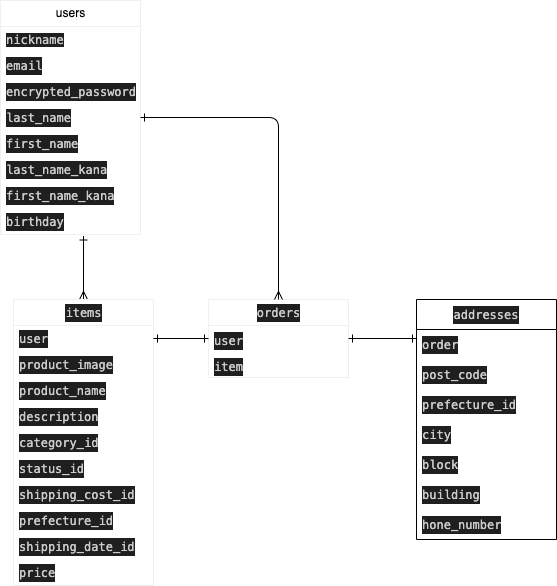

The diagram above was exported from draw.io. Its source (the exported page's mxGraphModel, read from the mxfile embedded in the PNG):
<mxGraphModel dx="514" dy="647" grid="1" gridSize="13" guides="1" tooltips="1" connect="1" arrows="1" fold="1" page="1" pageScale="1" pageWidth="827" pageHeight="1169" math="0" shadow="0">
  <root>
    <mxCell id="0" />
    <mxCell id="1" parent="0" />
    <mxCell id="71" value="users" style="swimlane;fontStyle=0;childLayout=stackLayout;horizontal=1;startSize=26;fillColor=none;horizontalStack=0;resizeParent=1;resizeParentMax=0;resizeLast=0;collapsible=1;marginBottom=0;html=1;strokeColor=#F0F0F0;" vertex="1" parent="1">
      <mxGeometry x="104" y="26" width="140" height="234" as="geometry" />
    </mxCell>
    <mxCell id="72" value="&lt;p style=&quot;margin: 0px; font-variant-numeric: normal; font-variant-east-asian: normal; font-variant-alternates: normal; font-kerning: auto; font-optical-sizing: auto; font-feature-settings: normal; font-variation-settings: normal; font-stretch: normal; font-size: 13px; line-height: normal; font-family: &amp;quot;Hiragino Sans&amp;quot;;&quot; class=&quot;p1&quot;&gt;&lt;span style=&quot;background-color: rgb(31, 31, 31); color: rgb(204, 204, 204); font-family: Menlo, Monaco, &amp;quot;Courier New&amp;quot;, monospace; font-size: 12px;&quot;&gt;nickname&lt;/span&gt;&lt;/p&gt;" style="text;strokeColor=none;fillColor=none;align=left;verticalAlign=middle;spacingLeft=4;spacingRight=4;overflow=hidden;rotatable=0;points=[[0,0.5],[1,0.5]];portConstraint=eastwest;whiteSpace=wrap;html=1;fontColor=#F0F0F0;fontSize=13;" vertex="1" parent="71">
      <mxGeometry y="26" width="140" height="26" as="geometry" />
    </mxCell>
    <mxCell id="73" value="&lt;div style=&quot;color: rgb(204, 204, 204); background-color: rgb(31, 31, 31); font-family: Menlo, Monaco, &amp;quot;Courier New&amp;quot;, monospace; font-size: 12px; line-height: 18px;&quot;&gt;email&lt;/div&gt;" style="text;strokeColor=none;fillColor=none;align=left;verticalAlign=middle;spacingLeft=4;spacingRight=4;overflow=hidden;rotatable=0;points=[[0,0.5],[1,0.5]];portConstraint=eastwest;whiteSpace=wrap;html=1;fontColor=#f8f1f1;fontSize=13;" vertex="1" parent="71">
      <mxGeometry y="52" width="140" height="26" as="geometry" />
    </mxCell>
    <mxCell id="74" value="&lt;div style=&quot;color: rgb(204, 204, 204); background-color: rgb(31, 31, 31); font-family: Menlo, Monaco, &amp;quot;Courier New&amp;quot;, monospace; font-size: 12px; line-height: 18px;&quot;&gt;encrypted_password&amp;nbsp;&lt;/div&gt;" style="text;strokeColor=none;fillColor=none;align=left;verticalAlign=middle;spacingLeft=4;spacingRight=4;overflow=hidden;rotatable=0;points=[[0,0.5],[1,0.5]];portConstraint=eastwest;whiteSpace=wrap;html=1;fontColor=#F0F0F0;fontSize=13;" vertex="1" parent="71">
      <mxGeometry y="78" width="140" height="26" as="geometry" />
    </mxCell>
    <mxCell id="77" value="&lt;div style=&quot;color: rgb(204, 204, 204); background-color: rgb(31, 31, 31); font-family: Menlo, Monaco, &amp;quot;Courier New&amp;quot;, monospace; font-size: 12px; line-height: 18px;&quot;&gt;last_name&lt;/div&gt;" style="text;strokeColor=none;fillColor=none;align=left;verticalAlign=middle;spacingLeft=4;spacingRight=4;overflow=hidden;rotatable=0;points=[[0,0.5],[1,0.5]];portConstraint=eastwest;whiteSpace=wrap;html=1;fontColor=#F0F0F0;fontSize=13;" vertex="1" parent="71">
      <mxGeometry y="104" width="140" height="26" as="geometry" />
    </mxCell>
    <mxCell id="78" value="&lt;div style=&quot;color: rgb(204, 204, 204); background-color: rgb(31, 31, 31); font-family: Menlo, Monaco, &amp;quot;Courier New&amp;quot;, monospace; font-size: 12px; line-height: 18px;&quot;&gt;first_name&lt;/div&gt;" style="text;strokeColor=none;fillColor=none;align=left;verticalAlign=middle;spacingLeft=4;spacingRight=4;overflow=hidden;rotatable=0;points=[[0,0.5],[1,0.5]];portConstraint=eastwest;whiteSpace=wrap;html=1;fontColor=#F0F0F0;fontSize=13;" vertex="1" parent="71">
      <mxGeometry y="130" width="140" height="26" as="geometry" />
    </mxCell>
    <mxCell id="79" value="&lt;div style=&quot;color: rgb(204, 204, 204); background-color: rgb(31, 31, 31); font-family: Menlo, Monaco, &amp;quot;Courier New&amp;quot;, monospace; font-size: 12px; line-height: 18px;&quot;&gt;last_name_kana&lt;/div&gt;" style="text;strokeColor=none;fillColor=none;align=left;verticalAlign=middle;spacingLeft=4;spacingRight=4;overflow=hidden;rotatable=0;points=[[0,0.5],[1,0.5]];portConstraint=eastwest;whiteSpace=wrap;html=1;fontColor=#F0F0F0;fontSize=13;" vertex="1" parent="71">
      <mxGeometry y="156" width="140" height="26" as="geometry" />
    </mxCell>
    <mxCell id="80" value="&lt;div style=&quot;color: rgb(204, 204, 204); background-color: rgb(31, 31, 31); font-family: Menlo, Monaco, &amp;quot;Courier New&amp;quot;, monospace; font-size: 12px; line-height: 18px;&quot;&gt;first_name_kana&lt;/div&gt;" style="text;strokeColor=none;fillColor=none;align=left;verticalAlign=middle;spacingLeft=4;spacingRight=4;overflow=hidden;rotatable=0;points=[[0,0.5],[1,0.5]];portConstraint=eastwest;whiteSpace=wrap;html=1;fontColor=#F0F0F0;fontSize=13;" vertex="1" parent="71">
      <mxGeometry y="182" width="140" height="26" as="geometry" />
    </mxCell>
    <mxCell id="81" value="&lt;div style=&quot;color: rgb(204, 204, 204); background-color: rgb(31, 31, 31); font-family: Menlo, Monaco, &amp;quot;Courier New&amp;quot;, monospace; font-size: 12px; line-height: 18px;&quot;&gt;birthday&lt;/div&gt;" style="text;strokeColor=none;fillColor=none;align=left;verticalAlign=middle;spacingLeft=4;spacingRight=4;overflow=hidden;rotatable=0;points=[[0,0.5],[1,0.5]];portConstraint=eastwest;whiteSpace=wrap;html=1;fontColor=#FFFFFF;fontSize=13;" vertex="1" parent="71">
      <mxGeometry y="208" width="140" height="26" as="geometry" />
    </mxCell>
    <mxCell id="116" style="edgeStyle=none;html=1;exitX=0.5;exitY=0;exitDx=0;exitDy=0;entryX=0.593;entryY=1.058;entryDx=0;entryDy=0;entryPerimeter=0;fontSize=13;fontColor=#FFFFFF;endArrow=ERone;endFill=0;startArrow=ERmany;startFill=0;" edge="1" parent="1" source="82" target="81">
      <mxGeometry relative="1" as="geometry" />
    </mxCell>
    <mxCell id="82" value="&lt;div style=&quot;color: rgb(204, 204, 204); background-color: rgb(31, 31, 31); font-family: Menlo, Monaco, &amp;quot;Courier New&amp;quot;, monospace; line-height: 18px;&quot;&gt;&lt;div style=&quot;line-height: 18px;&quot;&gt;items&lt;/div&gt;&lt;/div&gt;" style="swimlane;fontStyle=0;childLayout=stackLayout;horizontal=1;startSize=26;fillColor=none;horizontalStack=0;resizeParent=1;resizeParentMax=0;resizeLast=0;collapsible=1;marginBottom=0;html=1;strokeColor=#F0F0F0;fontColor=#FFFFFF;" vertex="1" parent="1">
      <mxGeometry x="117" y="325" width="140" height="286" as="geometry" />
    </mxCell>
    <mxCell id="83" value="&lt;div style=&quot;color: rgb(204, 204, 204); background-color: rgb(31, 31, 31); font-family: Menlo, Monaco, &amp;quot;Courier New&amp;quot;, monospace; font-size: 12px; line-height: 18px;&quot;&gt;user &lt;/div&gt;" style="text;strokeColor=none;fillColor=none;align=left;verticalAlign=middle;spacingLeft=4;spacingRight=4;overflow=hidden;rotatable=0;points=[[0,0.5],[1,0.5]];portConstraint=eastwest;whiteSpace=wrap;html=1;fontColor=#FFFFFF;fontSize=11;" vertex="1" parent="82">
      <mxGeometry y="26" width="140" height="26" as="geometry" />
    </mxCell>
    <mxCell id="84" value="&lt;div style=&quot;color: rgb(204, 204, 204); background-color: rgb(31, 31, 31); font-family: Menlo, Monaco, &amp;quot;Courier New&amp;quot;, monospace; font-size: 12px; line-height: 18px;&quot;&gt;product_image&lt;/div&gt;" style="text;strokeColor=none;fillColor=none;align=left;verticalAlign=middle;spacingLeft=4;spacingRight=4;overflow=hidden;rotatable=0;points=[[0,0.5],[1,0.5]];portConstraint=eastwest;whiteSpace=wrap;html=1;fontColor=#FFFFFF;fontSize=11;" vertex="1" parent="82">
      <mxGeometry y="52" width="140" height="26" as="geometry" />
    </mxCell>
    <mxCell id="85" value="&lt;div style=&quot;color: rgb(204, 204, 204); background-color: rgb(31, 31, 31); font-family: Menlo, Monaco, &amp;quot;Courier New&amp;quot;, monospace; font-size: 12px; line-height: 18px;&quot;&gt;product_name&lt;/div&gt;" style="text;strokeColor=none;fillColor=none;align=left;verticalAlign=middle;spacingLeft=4;spacingRight=4;overflow=hidden;rotatable=0;points=[[0,0.5],[1,0.5]];portConstraint=eastwest;whiteSpace=wrap;html=1;fontColor=#FFFFFF;fontSize=11;" vertex="1" parent="82">
      <mxGeometry y="78" width="140" height="26" as="geometry" />
    </mxCell>
    <mxCell id="86" value="&lt;div style=&quot;color: rgb(204, 204, 204); background-color: rgb(31, 31, 31); font-family: Menlo, Monaco, &amp;quot;Courier New&amp;quot;, monospace; font-size: 12px; line-height: 18px;&quot;&gt;description&lt;/div&gt;" style="text;strokeColor=none;fillColor=none;align=left;verticalAlign=middle;spacingLeft=4;spacingRight=4;overflow=hidden;rotatable=0;points=[[0,0.5],[1,0.5]];portConstraint=eastwest;whiteSpace=wrap;html=1;fontColor=#FFFFFF;fontSize=11;" vertex="1" parent="82">
      <mxGeometry y="104" width="140" height="26" as="geometry" />
    </mxCell>
    <mxCell id="88" value="&lt;div style=&quot;color: rgb(204, 204, 204); background-color: rgb(31, 31, 31); font-family: Menlo, Monaco, &amp;quot;Courier New&amp;quot;, monospace; font-size: 12px; line-height: 18px;&quot;&gt;category_id&lt;/div&gt;" style="text;strokeColor=none;fillColor=none;align=left;verticalAlign=middle;spacingLeft=4;spacingRight=4;overflow=hidden;rotatable=0;points=[[0,0.5],[1,0.5]];portConstraint=eastwest;whiteSpace=wrap;html=1;fontColor=#FFFFFF;fontSize=11;" vertex="1" parent="82">
      <mxGeometry y="130" width="140" height="26" as="geometry" />
    </mxCell>
    <mxCell id="90" value="&lt;div style=&quot;color: rgb(204, 204, 204); background-color: rgb(31, 31, 31); font-family: Menlo, Monaco, &amp;quot;Courier New&amp;quot;, monospace; font-size: 12px; line-height: 18px;&quot;&gt;status_id&lt;/div&gt;" style="text;strokeColor=none;fillColor=none;align=left;verticalAlign=middle;spacingLeft=4;spacingRight=4;overflow=hidden;rotatable=0;points=[[0,0.5],[1,0.5]];portConstraint=eastwest;whiteSpace=wrap;html=1;fontColor=#FFFFFF;fontSize=11;" vertex="1" parent="82">
      <mxGeometry y="156" width="140" height="26" as="geometry" />
    </mxCell>
    <mxCell id="92" value="&lt;div style=&quot;color: rgb(204, 204, 204); background-color: rgb(31, 31, 31); font-family: Menlo, Monaco, &amp;quot;Courier New&amp;quot;, monospace; font-size: 12px; line-height: 18px;&quot;&gt;shipping_cost_id&lt;/div&gt;" style="text;strokeColor=none;fillColor=none;align=left;verticalAlign=middle;spacingLeft=4;spacingRight=4;overflow=hidden;rotatable=0;points=[[0,0.5],[1,0.5]];portConstraint=eastwest;whiteSpace=wrap;html=1;fontSize=11;fontColor=#FFFFFF;" vertex="1" parent="82">
      <mxGeometry y="182" width="140" height="26" as="geometry" />
    </mxCell>
    <mxCell id="93" value="&lt;div style=&quot;color: rgb(204, 204, 204); background-color: rgb(31, 31, 31); font-family: Menlo, Monaco, &amp;quot;Courier New&amp;quot;, monospace; font-size: 12px; line-height: 18px;&quot;&gt;prefecture_id&lt;/div&gt;" style="text;strokeColor=none;fillColor=none;align=left;verticalAlign=middle;spacingLeft=4;spacingRight=4;overflow=hidden;rotatable=0;points=[[0,0.5],[1,0.5]];portConstraint=eastwest;whiteSpace=wrap;html=1;fontSize=11;fontColor=#FFFFFF;" vertex="1" parent="82">
      <mxGeometry y="208" width="140" height="26" as="geometry" />
    </mxCell>
    <mxCell id="94" value="&lt;div style=&quot;color: rgb(204, 204, 204); background-color: rgb(31, 31, 31); font-family: Menlo, Monaco, &amp;quot;Courier New&amp;quot;, monospace; font-size: 12px; line-height: 18px;&quot;&gt;shipping_date_id&lt;/div&gt;" style="text;strokeColor=none;fillColor=none;align=left;verticalAlign=middle;spacingLeft=4;spacingRight=4;overflow=hidden;rotatable=0;points=[[0,0.5],[1,0.5]];portConstraint=eastwest;whiteSpace=wrap;html=1;labelBackgroundColor=#18141D;fontSize=11;fontColor=#FFFFFF;" vertex="1" parent="82">
      <mxGeometry y="234" width="140" height="26" as="geometry" />
    </mxCell>
    <mxCell id="95" value="&lt;div style=&quot;color: rgb(204, 204, 204); background-color: rgb(31, 31, 31); font-family: Menlo, Monaco, &amp;quot;Courier New&amp;quot;, monospace; font-size: 12px; line-height: 18px;&quot;&gt;price &lt;/div&gt;" style="text;strokeColor=none;fillColor=none;align=left;verticalAlign=middle;spacingLeft=4;spacingRight=4;overflow=hidden;rotatable=0;points=[[0,0.5],[1,0.5]];portConstraint=eastwest;whiteSpace=wrap;html=1;labelBackgroundColor=#18141D;fontSize=11;fontColor=#FFFFFF;" vertex="1" parent="82">
      <mxGeometry y="260" width="140" height="26" as="geometry" />
    </mxCell>
    <mxCell id="96" value="&lt;div style=&quot;color: rgb(204, 204, 204); background-color: rgb(31, 31, 31); font-family: Menlo, Monaco, &amp;quot;Courier New&amp;quot;, monospace; font-size: 12px; line-height: 18px;&quot;&gt;orders&lt;/div&gt;" style="swimlane;fontStyle=0;childLayout=stackLayout;horizontal=1;startSize=26;fillColor=none;horizontalStack=0;resizeParent=1;resizeParentMax=0;resizeLast=0;collapsible=1;marginBottom=0;html=1;labelBackgroundColor=#18141D;strokeColor=#F0F0F0;fontSize=11;fontColor=#FFFFFF;" vertex="1" parent="1">
      <mxGeometry x="312" y="325" width="140" height="78" as="geometry" />
    </mxCell>
    <mxCell id="97" value="&lt;div style=&quot;color: rgb(204, 204, 204); background-color: rgb(31, 31, 31); font-family: Menlo, Monaco, &amp;quot;Courier New&amp;quot;, monospace; font-size: 12px; line-height: 18px;&quot;&gt;user &lt;/div&gt;" style="text;strokeColor=none;fillColor=none;align=left;verticalAlign=top;spacingLeft=4;spacingRight=4;overflow=hidden;rotatable=0;points=[[0,0.5],[1,0.5]];portConstraint=eastwest;whiteSpace=wrap;html=1;labelBackgroundColor=#18141D;fontSize=11;fontColor=#FFFFFF;" vertex="1" parent="96">
      <mxGeometry y="26" width="140" height="26" as="geometry" />
    </mxCell>
    <mxCell id="98" value="&lt;div style=&quot;color: rgb(204, 204, 204); background-color: rgb(31, 31, 31); font-family: Menlo, Monaco, &amp;quot;Courier New&amp;quot;, monospace; font-size: 12px; line-height: 18px;&quot;&gt;item&lt;/div&gt;" style="text;strokeColor=none;fillColor=none;align=left;verticalAlign=top;spacingLeft=4;spacingRight=4;overflow=hidden;rotatable=0;points=[[0,0.5],[1,0.5]];portConstraint=eastwest;whiteSpace=wrap;html=1;labelBackgroundColor=#18141D;fontSize=11;fontColor=#FFFFFF;" vertex="1" parent="96">
      <mxGeometry y="52" width="140" height="26" as="geometry" />
    </mxCell>
    <mxCell id="99" value="Item 3" style="text;strokeColor=none;fillColor=none;align=left;verticalAlign=top;spacingLeft=4;spacingRight=4;overflow=hidden;rotatable=0;points=[[0,0.5],[1,0.5]];portConstraint=eastwest;whiteSpace=wrap;html=1;labelBackgroundColor=#18141D;fontSize=11;fontColor=#FFFFFF;" vertex="1" parent="96">
      <mxGeometry y="78" width="140" as="geometry" />
    </mxCell>
    <mxCell id="100" value="&lt;div style=&quot;color: rgb(204, 204, 204); background-color: rgb(31, 31, 31); font-family: Menlo, Monaco, &amp;quot;Courier New&amp;quot;, monospace; line-height: 18px;&quot;&gt;addresses&lt;/div&gt;" style="swimlane;fontStyle=0;childLayout=stackLayout;horizontal=1;startSize=30;horizontalStack=0;resizeParent=1;resizeParentMax=0;resizeLast=0;collapsible=1;marginBottom=0;whiteSpace=wrap;html=1;labelBackgroundColor=none;fontSize=12;fillColor=none;fontColor=#FFFFFF;" vertex="1" parent="1">
      <mxGeometry x="520" y="325" width="140" height="240" as="geometry" />
    </mxCell>
    <mxCell id="101" value="&lt;div style=&quot;color: rgb(204, 204, 204); background-color: rgb(31, 31, 31); font-family: Menlo, Monaco, &amp;quot;Courier New&amp;quot;, monospace; font-size: 12px; line-height: 18px;&quot;&gt;order &lt;/div&gt;" style="text;strokeColor=none;fillColor=none;align=left;verticalAlign=middle;spacingLeft=4;spacingRight=4;overflow=hidden;points=[[0,0.5],[1,0.5]];portConstraint=eastwest;rotatable=0;whiteSpace=wrap;html=1;labelBackgroundColor=#18141D;fontSize=13;fontColor=#FFFFFF;" vertex="1" parent="100">
      <mxGeometry y="30" width="140" height="30" as="geometry" />
    </mxCell>
    <mxCell id="102" value="&lt;div style=&quot;color: rgb(204, 204, 204); background-color: rgb(31, 31, 31); font-family: Menlo, Monaco, &amp;quot;Courier New&amp;quot;, monospace; font-size: 12px; line-height: 18px;&quot;&gt;post_code &lt;/div&gt;" style="text;strokeColor=none;fillColor=none;align=left;verticalAlign=middle;spacingLeft=4;spacingRight=4;overflow=hidden;points=[[0,0.5],[1,0.5]];portConstraint=eastwest;rotatable=0;whiteSpace=wrap;html=1;labelBackgroundColor=#18141D;fontSize=13;fontColor=#FFFFFF;" vertex="1" parent="100">
      <mxGeometry y="60" width="140" height="30" as="geometry" />
    </mxCell>
    <mxCell id="104" value="&lt;div style=&quot;color: rgb(204, 204, 204); background-color: rgb(31, 31, 31); font-family: Menlo, Monaco, &amp;quot;Courier New&amp;quot;, monospace; font-size: 12px; line-height: 18px;&quot;&gt;prefecture_id&lt;/div&gt;" style="text;strokeColor=none;fillColor=none;align=left;verticalAlign=middle;spacingLeft=4;spacingRight=4;overflow=hidden;points=[[0,0.5],[1,0.5]];portConstraint=eastwest;rotatable=0;whiteSpace=wrap;html=1;labelBackgroundColor=none;fontSize=13;fontColor=#FFFFFF;" vertex="1" parent="100">
      <mxGeometry y="90" width="140" height="30" as="geometry" />
    </mxCell>
    <mxCell id="105" value="&lt;div style=&quot;color: rgb(204, 204, 204); background-color: rgb(31, 31, 31); font-family: Menlo, Monaco, &amp;quot;Courier New&amp;quot;, monospace; font-size: 12px; line-height: 18px;&quot;&gt;city&lt;/div&gt;" style="text;strokeColor=none;fillColor=none;align=left;verticalAlign=middle;spacingLeft=4;spacingRight=4;overflow=hidden;points=[[0,0.5],[1,0.5]];portConstraint=eastwest;rotatable=0;whiteSpace=wrap;html=1;labelBackgroundColor=none;fontSize=13;fontColor=#FFFFFF;" vertex="1" parent="100">
      <mxGeometry y="120" width="140" height="30" as="geometry" />
    </mxCell>
    <mxCell id="106" value="&lt;div style=&quot;color: rgb(204, 204, 204); background-color: rgb(31, 31, 31); font-family: Menlo, Monaco, &amp;quot;Courier New&amp;quot;, monospace; font-size: 12px; line-height: 18px;&quot;&gt;block &lt;/div&gt;" style="text;strokeColor=none;fillColor=none;align=left;verticalAlign=middle;spacingLeft=4;spacingRight=4;overflow=hidden;points=[[0,0.5],[1,0.5]];portConstraint=eastwest;rotatable=0;whiteSpace=wrap;html=1;labelBackgroundColor=none;fontSize=13;fontColor=#FFFFFF;" vertex="1" parent="100">
      <mxGeometry y="150" width="140" height="30" as="geometry" />
    </mxCell>
    <mxCell id="107" value="&lt;div style=&quot;color: rgb(204, 204, 204); background-color: rgb(31, 31, 31); font-family: Menlo, Monaco, &amp;quot;Courier New&amp;quot;, monospace; font-size: 12px; line-height: 18px;&quot;&gt;building &lt;/div&gt;" style="text;strokeColor=none;fillColor=none;align=left;verticalAlign=middle;spacingLeft=4;spacingRight=4;overflow=hidden;points=[[0,0.5],[1,0.5]];portConstraint=eastwest;rotatable=0;whiteSpace=wrap;html=1;labelBackgroundColor=none;fontSize=13;fontColor=#FFFFFF;" vertex="1" parent="100">
      <mxGeometry y="180" width="140" height="30" as="geometry" />
    </mxCell>
    <mxCell id="108" value="&lt;div style=&quot;color: rgb(204, 204, 204); background-color: rgb(31, 31, 31); font-family: Menlo, Monaco, &amp;quot;Courier New&amp;quot;, monospace; font-size: 12px; line-height: 18px;&quot;&gt;hone_number&lt;/div&gt;" style="text;strokeColor=none;fillColor=none;align=left;verticalAlign=middle;spacingLeft=4;spacingRight=4;overflow=hidden;points=[[0,0.5],[1,0.5]];portConstraint=eastwest;rotatable=0;whiteSpace=wrap;html=1;labelBackgroundColor=none;fontSize=13;fontColor=#FFFFFF;" vertex="1" parent="100">
      <mxGeometry y="210" width="140" height="30" as="geometry" />
    </mxCell>
    <mxCell id="117" style="edgeStyle=none;html=1;exitX=1;exitY=0.5;exitDx=0;exitDy=0;entryX=0;entryY=0.5;entryDx=0;entryDy=0;fontSize=13;fontColor=#FFFFFF;startArrow=ERone;startFill=0;endArrow=ERone;endFill=0;" edge="1" parent="1" source="83" target="97">
      <mxGeometry relative="1" as="geometry" />
    </mxCell>
    <mxCell id="118" style="edgeStyle=none;html=1;exitX=1;exitY=0.5;exitDx=0;exitDy=0;fontSize=13;fontColor=#FFFFFF;startArrow=ERone;startFill=0;endArrow=ERone;endFill=0;" edge="1" parent="1" source="97">
      <mxGeometry relative="1" as="geometry">
        <mxPoint x="520" y="364" as="targetPoint" />
      </mxGeometry>
    </mxCell>
    <mxCell id="121" value="" style="edgeStyle=orthogonalEdgeStyle;fontSize=12;html=1;endArrow=ERmany;startArrow=ERone;fontColor=#FFFFFF;exitX=1;exitY=0.5;exitDx=0;exitDy=0;entryX=0.5;entryY=0;entryDx=0;entryDy=0;startFill=0;endFill=0;" edge="1" parent="1" source="77" target="96">
      <mxGeometry width="100" height="100" relative="1" as="geometry">
        <mxPoint x="377" y="295" as="sourcePoint" />
        <mxPoint x="477" y="195" as="targetPoint" />
      </mxGeometry>
    </mxCell>
  </root>
</mxGraphModel>